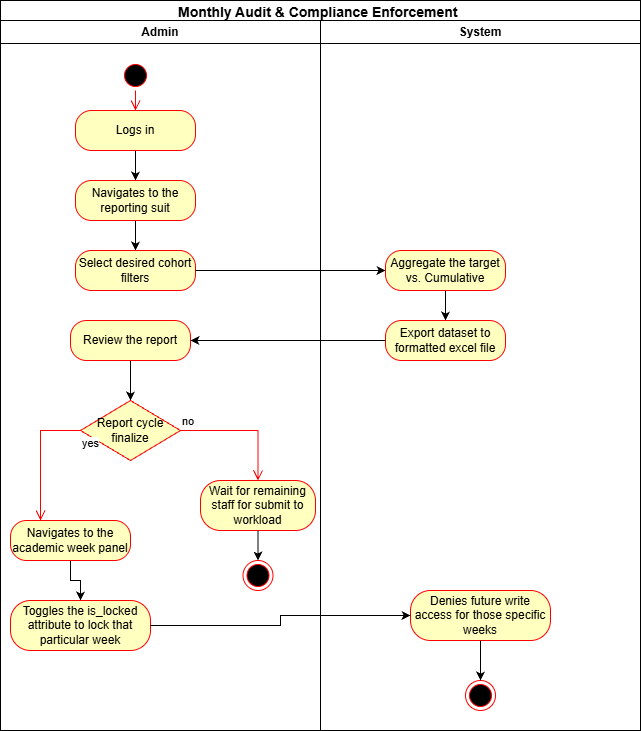

The diagram above was exported from draw.io. Its source (the exported page's mxGraphModel, read from the mxfile embedded in the PNG):
<mxGraphModel dx="1030" dy="658" grid="1" gridSize="10" guides="1" tooltips="1" connect="1" arrows="1" fold="1" page="1" pageScale="1" pageWidth="850" pageHeight="1100" math="0" shadow="0">
  <root>
    <mxCell id="0" />
    <mxCell id="1" parent="0" />
    <mxCell id="M6GN3Nc0g-BoJqxCHEf4-1" parent="1" style="swimlane;whiteSpace=wrap;html=1;" value="&lt;span style=&quot;line-height: 115%; font-family: Aptos, sans-serif;&quot;&gt;&lt;font style=&quot;font-size: 14px;&quot;&gt;Monthly Audit &amp;amp; Compliance Enforcement&lt;/font&gt;&lt;/span&gt;&lt;span style=&quot;font-size:12.0pt;line-height:115%;&amp;lt;br/&amp;gt;font-family:&amp;quot;Aptos&amp;quot;,sans-serif;mso-ascii-theme-font:minor-latin;mso-fareast-font-family:&amp;lt;br/&amp;gt;Aptos;mso-fareast-theme-font:minor-latin;mso-hansi-theme-font:minor-latin;&amp;lt;br/&amp;gt;mso-bidi-font-family:&amp;quot;Times New Roman&amp;quot;;mso-bidi-theme-font:minor-bidi;&amp;lt;br/&amp;gt;mso-ansi-language:EN-US;mso-fareast-language:EN-US;mso-bidi-language:AR-SA&quot;&gt;&amp;nbsp;&lt;/span&gt;" vertex="1">
      <mxGeometry height="730" width="640" x="40" y="40" as="geometry" />
    </mxCell>
    <mxCell id="M6GN3Nc0g-BoJqxCHEf4-2" parent="M6GN3Nc0g-BoJqxCHEf4-1" style="swimlane;whiteSpace=wrap;html=1;" value="Admin" vertex="1">
      <mxGeometry height="710" width="320" y="20" as="geometry" />
    </mxCell>
    <mxCell id="M6GN3Nc0g-BoJqxCHEf4-4" parent="M6GN3Nc0g-BoJqxCHEf4-2" style="ellipse;html=1;shape=startState;fillColor=#000000;strokeColor=#ff0000;" value="" vertex="1">
      <mxGeometry height="30" width="30" x="120" y="40" as="geometry" />
    </mxCell>
    <mxCell id="M6GN3Nc0g-BoJqxCHEf4-8" edge="1" parent="M6GN3Nc0g-BoJqxCHEf4-2" source="M6GN3Nc0g-BoJqxCHEf4-6" style="edgeStyle=orthogonalEdgeStyle;rounded=0;orthogonalLoop=1;jettySize=auto;html=1;" target="M6GN3Nc0g-BoJqxCHEf4-7" value="">
      <mxGeometry relative="1" as="geometry" />
    </mxCell>
    <mxCell id="M6GN3Nc0g-BoJqxCHEf4-6" parent="M6GN3Nc0g-BoJqxCHEf4-2" style="rounded=1;whiteSpace=wrap;html=1;arcSize=40;fontColor=#000000;fillColor=#ffffc0;strokeColor=#ff0000;" value="Logs in" vertex="1">
      <mxGeometry height="40" width="120" x="75" y="90" as="geometry" />
    </mxCell>
    <mxCell id="M6GN3Nc0g-BoJqxCHEf4-5" edge="1" parent="M6GN3Nc0g-BoJqxCHEf4-2" source="M6GN3Nc0g-BoJqxCHEf4-4" style="edgeStyle=orthogonalEdgeStyle;html=1;verticalAlign=bottom;endArrow=open;endSize=8;strokeColor=#ff0000;rounded=0;" target="M6GN3Nc0g-BoJqxCHEf4-6" value="">
      <mxGeometry relative="1" as="geometry">
        <mxPoint x="135" y="140" as="targetPoint" />
      </mxGeometry>
    </mxCell>
    <mxCell id="M6GN3Nc0g-BoJqxCHEf4-10" edge="1" parent="M6GN3Nc0g-BoJqxCHEf4-2" source="M6GN3Nc0g-BoJqxCHEf4-7" style="edgeStyle=orthogonalEdgeStyle;rounded=0;orthogonalLoop=1;jettySize=auto;html=1;" target="M6GN3Nc0g-BoJqxCHEf4-9" value="">
      <mxGeometry relative="1" as="geometry" />
    </mxCell>
    <mxCell id="M6GN3Nc0g-BoJqxCHEf4-7" parent="M6GN3Nc0g-BoJqxCHEf4-2" style="rounded=1;whiteSpace=wrap;html=1;arcSize=40;fontColor=#000000;fillColor=#ffffc0;strokeColor=#ff0000;" value="Navigates to the reporting suit" vertex="1">
      <mxGeometry height="40" width="120" x="75" y="160" as="geometry" />
    </mxCell>
    <mxCell id="M6GN3Nc0g-BoJqxCHEf4-9" parent="M6GN3Nc0g-BoJqxCHEf4-2" style="rounded=1;whiteSpace=wrap;html=1;arcSize=40;fontColor=#000000;fillColor=#ffffc0;strokeColor=#ff0000;" value="Select desired cohort filters" vertex="1">
      <mxGeometry height="40" width="120" x="75" y="230" as="geometry" />
    </mxCell>
    <mxCell id="M6GN3Nc0g-BoJqxCHEf4-18" edge="1" parent="M6GN3Nc0g-BoJqxCHEf4-2" source="M6GN3Nc0g-BoJqxCHEf4-15" style="edgeStyle=orthogonalEdgeStyle;rounded=0;orthogonalLoop=1;jettySize=auto;html=1;entryX=0.5;entryY=0;entryDx=0;entryDy=0;" target="M6GN3Nc0g-BoJqxCHEf4-19" value="">
      <mxGeometry relative="1" as="geometry">
        <mxPoint x="130" y="380" as="targetPoint" />
      </mxGeometry>
    </mxCell>
    <mxCell id="M6GN3Nc0g-BoJqxCHEf4-15" parent="M6GN3Nc0g-BoJqxCHEf4-2" style="rounded=1;whiteSpace=wrap;html=1;arcSize=40;fontColor=#000000;fillColor=#ffffc0;strokeColor=#ff0000;" value="Review the report" vertex="1">
      <mxGeometry height="40" width="120" x="70" y="300" as="geometry" />
    </mxCell>
    <mxCell id="M6GN3Nc0g-BoJqxCHEf4-19" parent="M6GN3Nc0g-BoJqxCHEf4-2" style="rhombus;whiteSpace=wrap;html=1;fontColor=#000000;fillColor=#ffffc0;strokeColor=#ff0000;" value="Report cycle finalize" vertex="1">
      <mxGeometry height="60" width="100" x="80" y="380" as="geometry" />
    </mxCell>
    <mxCell id="M6GN3Nc0g-BoJqxCHEf4-22" parent="M6GN3Nc0g-BoJqxCHEf4-2" style="rounded=1;whiteSpace=wrap;html=1;arcSize=40;fontColor=#000000;fillColor=#ffffc0;strokeColor=#ff0000;" value="Wait for remaining staff for submit to workload" vertex="1">
      <mxGeometry height="50" width="115" x="200" y="460" as="geometry" />
    </mxCell>
    <mxCell id="M6GN3Nc0g-BoJqxCHEf4-20" edge="1" parent="M6GN3Nc0g-BoJqxCHEf4-2" source="M6GN3Nc0g-BoJqxCHEf4-19" style="edgeStyle=orthogonalEdgeStyle;html=1;align=left;verticalAlign=bottom;endArrow=open;endSize=8;strokeColor=#ff0000;rounded=0;" target="M6GN3Nc0g-BoJqxCHEf4-22" value="no">
      <mxGeometry relative="1" x="-1" as="geometry">
        <mxPoint x="270" y="410" as="targetPoint" />
      </mxGeometry>
    </mxCell>
    <mxCell id="M6GN3Nc0g-BoJqxCHEf4-26" edge="1" parent="M6GN3Nc0g-BoJqxCHEf4-2" source="M6GN3Nc0g-BoJqxCHEf4-24" style="edgeStyle=orthogonalEdgeStyle;rounded=0;orthogonalLoop=1;jettySize=auto;html=1;" target="M6GN3Nc0g-BoJqxCHEf4-25" value="">
      <mxGeometry relative="1" as="geometry" />
    </mxCell>
    <mxCell id="M6GN3Nc0g-BoJqxCHEf4-24" parent="M6GN3Nc0g-BoJqxCHEf4-2" style="rounded=1;whiteSpace=wrap;html=1;arcSize=40;fontColor=#000000;fillColor=#ffffc0;strokeColor=#ff0000;" value="Navigates to the academic week panel" vertex="1">
      <mxGeometry height="40" width="120" x="10" y="500" as="geometry" />
    </mxCell>
    <mxCell id="M6GN3Nc0g-BoJqxCHEf4-21" edge="1" parent="M6GN3Nc0g-BoJqxCHEf4-2" source="M6GN3Nc0g-BoJqxCHEf4-19" style="edgeStyle=orthogonalEdgeStyle;html=1;align=left;verticalAlign=top;endArrow=open;endSize=8;strokeColor=#ff0000;rounded=0;" target="M6GN3Nc0g-BoJqxCHEf4-24" value="yes">
      <mxGeometry relative="1" x="-1" as="geometry">
        <Array as="points">
          <mxPoint x="40" y="410" />
        </Array>
        <mxPoint x="40" y="470" as="targetPoint" />
      </mxGeometry>
    </mxCell>
    <mxCell id="M6GN3Nc0g-BoJqxCHEf4-25" parent="M6GN3Nc0g-BoJqxCHEf4-2" style="rounded=1;whiteSpace=wrap;html=1;arcSize=40;fontColor=#000000;fillColor=#ffffc0;strokeColor=#ff0000;" value="Toggles the is_locked attribute to lock that particular week" vertex="1">
      <mxGeometry height="50" width="140" x="10" y="580" as="geometry" />
    </mxCell>
    <mxCell id="M6GN3Nc0g-BoJqxCHEf4-34" parent="M6GN3Nc0g-BoJqxCHEf4-2" style="ellipse;html=1;shape=endState;fillColor=#000000;strokeColor=#ff0000;" value="" vertex="1">
      <mxGeometry height="30" width="30" x="242.5" y="540" as="geometry" />
    </mxCell>
    <mxCell id="M6GN3Nc0g-BoJqxCHEf4-33" edge="1" parent="M6GN3Nc0g-BoJqxCHEf4-2" source="M6GN3Nc0g-BoJqxCHEf4-22" style="edgeStyle=orthogonalEdgeStyle;rounded=0;orthogonalLoop=1;jettySize=auto;html=1;" target="M6GN3Nc0g-BoJqxCHEf4-34" value="">
      <mxGeometry relative="1" as="geometry">
        <mxPoint x="257.5" y="590" as="targetPoint" />
      </mxGeometry>
    </mxCell>
    <mxCell id="M6GN3Nc0g-BoJqxCHEf4-3" parent="M6GN3Nc0g-BoJqxCHEf4-1" style="swimlane;whiteSpace=wrap;html=1;" value="System" vertex="1">
      <mxGeometry height="710" width="320" x="320" y="20" as="geometry" />
    </mxCell>
    <mxCell id="M6GN3Nc0g-BoJqxCHEf4-14" edge="1" parent="M6GN3Nc0g-BoJqxCHEf4-3" source="M6GN3Nc0g-BoJqxCHEf4-11" style="edgeStyle=orthogonalEdgeStyle;rounded=0;orthogonalLoop=1;jettySize=auto;html=1;" target="M6GN3Nc0g-BoJqxCHEf4-13" value="">
      <mxGeometry relative="1" as="geometry" />
    </mxCell>
    <mxCell id="M6GN3Nc0g-BoJqxCHEf4-11" parent="M6GN3Nc0g-BoJqxCHEf4-3" style="rounded=1;whiteSpace=wrap;html=1;arcSize=40;fontColor=#000000;fillColor=#ffffc0;strokeColor=#ff0000;" value="Aggregate the target vs. Cumulative" vertex="1">
      <mxGeometry height="40" width="120" x="65" y="230" as="geometry" />
    </mxCell>
    <mxCell id="M6GN3Nc0g-BoJqxCHEf4-13" parent="M6GN3Nc0g-BoJqxCHEf4-3" style="rounded=1;whiteSpace=wrap;html=1;arcSize=40;fontColor=#000000;fillColor=#ffffc0;strokeColor=#ff0000;" value="Export dataset to formatted excel file" vertex="1">
      <mxGeometry height="40" width="120" x="65" y="300" as="geometry" />
    </mxCell>
    <mxCell id="M6GN3Nc0g-BoJqxCHEf4-27" parent="M6GN3Nc0g-BoJqxCHEf4-3" style="rounded=1;whiteSpace=wrap;html=1;arcSize=40;fontColor=#000000;fillColor=#ffffc0;strokeColor=#ff0000;" value="Denies future write access for those specific weeks" vertex="1">
      <mxGeometry height="50" width="140" x="90" y="570" as="geometry" />
    </mxCell>
    <mxCell id="M6GN3Nc0g-BoJqxCHEf4-31" parent="M6GN3Nc0g-BoJqxCHEf4-3" style="ellipse;html=1;shape=endState;fillColor=#000000;strokeColor=#ff0000;" value="" vertex="1">
      <mxGeometry height="30" width="30" x="145" y="660" as="geometry" />
    </mxCell>
    <mxCell id="M6GN3Nc0g-BoJqxCHEf4-30" edge="1" parent="M6GN3Nc0g-BoJqxCHEf4-3" source="M6GN3Nc0g-BoJqxCHEf4-27" style="edgeStyle=orthogonalEdgeStyle;rounded=0;orthogonalLoop=1;jettySize=auto;html=1;" target="M6GN3Nc0g-BoJqxCHEf4-31" value="">
      <mxGeometry relative="1" as="geometry">
        <mxPoint x="160" y="700" as="targetPoint" />
      </mxGeometry>
    </mxCell>
    <mxCell id="M6GN3Nc0g-BoJqxCHEf4-12" edge="1" parent="M6GN3Nc0g-BoJqxCHEf4-1" source="M6GN3Nc0g-BoJqxCHEf4-9" style="edgeStyle=orthogonalEdgeStyle;rounded=0;orthogonalLoop=1;jettySize=auto;html=1;" target="M6GN3Nc0g-BoJqxCHEf4-11" value="">
      <mxGeometry relative="1" as="geometry" />
    </mxCell>
    <mxCell id="M6GN3Nc0g-BoJqxCHEf4-16" edge="1" parent="M6GN3Nc0g-BoJqxCHEf4-1" source="M6GN3Nc0g-BoJqxCHEf4-13" style="edgeStyle=orthogonalEdgeStyle;rounded=0;orthogonalLoop=1;jettySize=auto;html=1;" target="M6GN3Nc0g-BoJqxCHEf4-15" value="">
      <mxGeometry relative="1" as="geometry" />
    </mxCell>
    <mxCell id="M6GN3Nc0g-BoJqxCHEf4-28" edge="1" parent="M6GN3Nc0g-BoJqxCHEf4-1" source="M6GN3Nc0g-BoJqxCHEf4-25" style="edgeStyle=orthogonalEdgeStyle;rounded=0;orthogonalLoop=1;jettySize=auto;html=1;" target="M6GN3Nc0g-BoJqxCHEf4-27" value="">
      <mxGeometry relative="1" as="geometry" />
    </mxCell>
  </root>
</mxGraphModel>